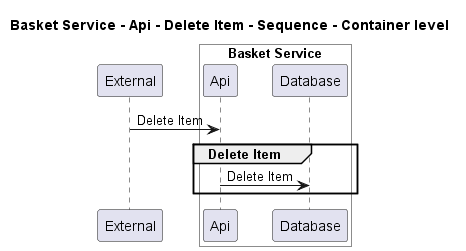

The diagram above was rendered by PlantUML. Its source (embedded in the PNG):
@startuml
!pragma layout smetana

title Basket Service - Api - Delete Item - Sequence - Container level

participant "External" as C4InterFlow.SoftwareSystems.ExternalSystem

box "Basket Service" #White
    participant "Api" as ECommercePlatform.SoftwareSystems.BasketService.Containers.Api
    participant "Database" as ECommercePlatform.SoftwareSystems.BasketService.Containers.Database
end box


C4InterFlow.SoftwareSystems.ExternalSystem -> ECommercePlatform.SoftwareSystems.BasketService.Containers.Api : Delete Item
group Delete Item
ECommercePlatform.SoftwareSystems.BasketService.Containers.Api -> ECommercePlatform.SoftwareSystems.BasketService.Containers.Database : Delete Item
end


@enduml